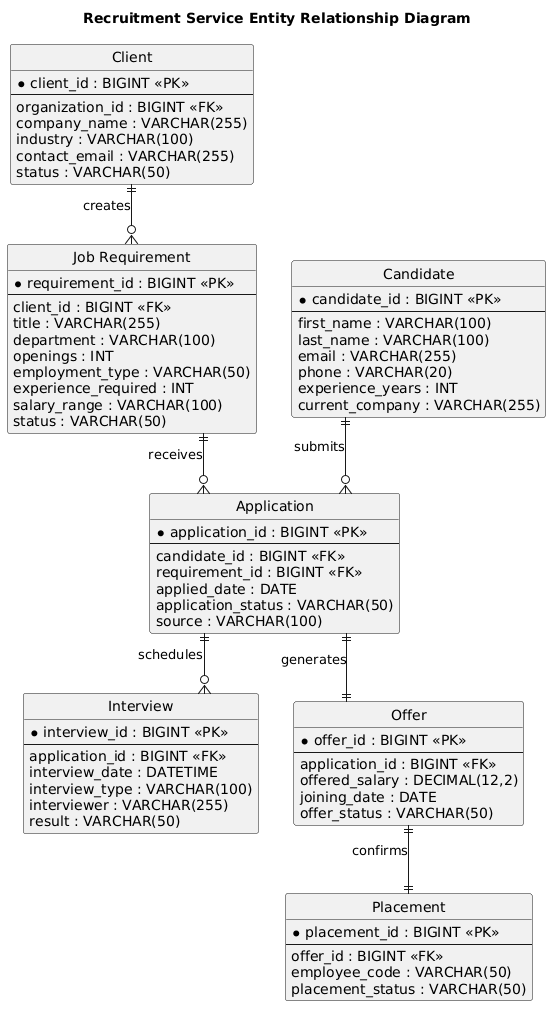

The diagram above was rendered by PlantUML. Its source (embedded in the PNG):
@startuml
title Recruitment Service Entity Relationship Diagram

hide circle
skinparam linetype ortho
skinparam shadowing false

entity "Client" as CLIENT {
    * client_id : BIGINT <<PK>>
    --
    organization_id : BIGINT <<FK>>
    company_name : VARCHAR(255)
    industry : VARCHAR(100)
    contact_email : VARCHAR(255)
    status : VARCHAR(50)
}

entity "Job Requirement" as REQUIREMENT {
    * requirement_id : BIGINT <<PK>>
    --
    client_id : BIGINT <<FK>>
    title : VARCHAR(255)
    department : VARCHAR(100)
    openings : INT
    employment_type : VARCHAR(50)
    experience_required : INT
    salary_range : VARCHAR(100)
    status : VARCHAR(50)
}

entity "Candidate" as CANDIDATE {
    * candidate_id : BIGINT <<PK>>
    --
    first_name : VARCHAR(100)
    last_name : VARCHAR(100)
    email : VARCHAR(255)
    phone : VARCHAR(20)
    experience_years : INT
    current_company : VARCHAR(255)
}

entity "Application" as APPLICATION {
    * application_id : BIGINT <<PK>>
    --
    candidate_id : BIGINT <<FK>>
    requirement_id : BIGINT <<FK>>
    applied_date : DATE
    application_status : VARCHAR(50)
    source : VARCHAR(100)
}

entity "Interview" as INTERVIEW {
    * interview_id : BIGINT <<PK>>
    --
    application_id : BIGINT <<FK>>
    interview_date : DATETIME
    interview_type : VARCHAR(100)
    interviewer : VARCHAR(255)
    result : VARCHAR(50)
}

entity "Offer" as OFFER {
    * offer_id : BIGINT <<PK>>
    --
    application_id : BIGINT <<FK>>
    offered_salary : DECIMAL(12,2)
    joining_date : DATE
    offer_status : VARCHAR(50)
}

entity "Placement" as PLACEMENT {
    * placement_id : BIGINT <<PK>>
    --
    offer_id : BIGINT <<FK>>
    employee_code : VARCHAR(50)
    placement_status : VARCHAR(50)
}

CLIENT ||--o{ REQUIREMENT : creates
REQUIREMENT ||--o{ APPLICATION : receives
CANDIDATE ||--o{ APPLICATION : submits
APPLICATION ||--o{ INTERVIEW : schedules
APPLICATION ||--|| OFFER : generates
OFFER ||--|| PLACEMENT : confirms
@enduml